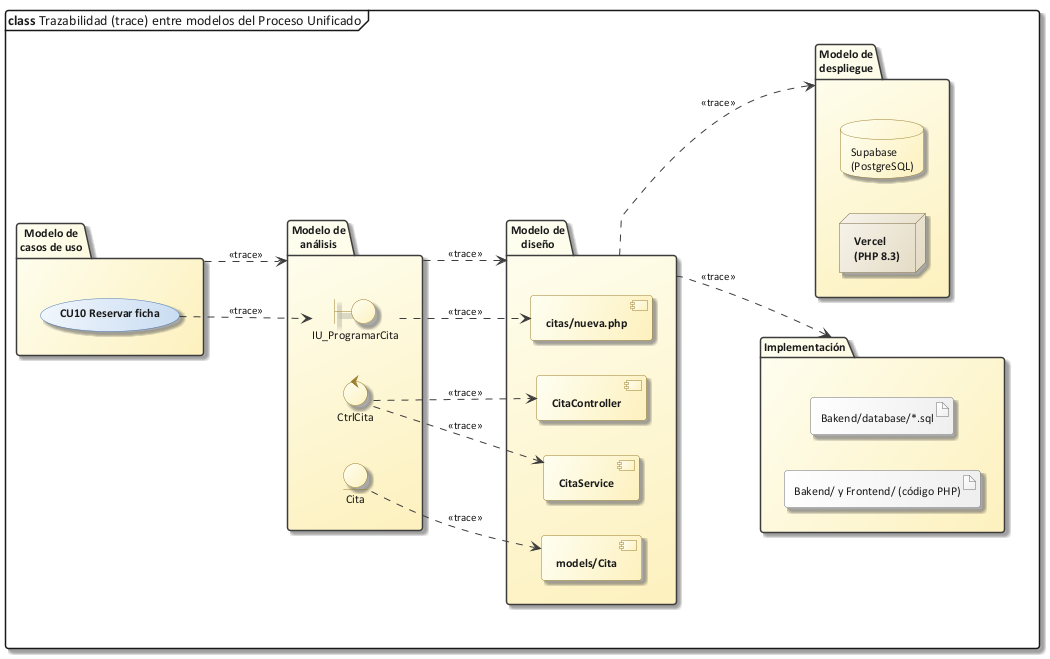

The diagram above was rendered by PlantUML. Its source (embedded in the PNG):
@startuml 46_trazabilidad
!include C:/Users/Sergio Estaca Paco/Desktop/HeadSalud/Docs/diagramas/estilo_ea.iuml
mainframe **class** Trazabilidad (trace) entre modelos del Proceso Unificado
left to right direction
skinparam packageStyle folder

package "Modelo de\ncasos de uso" as MCU {
  usecase "CU10 Reservar ficha" as CU
}
package "Modelo de\nanálisis" as MAN {
  boundary "IU_ProgramarCita" as B
  control "CtrlCita" as C
  entity "Cita" as E
}
package "Modelo de\ndiseño" as MDI {
  component "citas/nueva.php" as V
  component "CitaController" as CC
  component "CitaService" as CS
  component "models/Cita" as MC
}
package "Modelo de\ndespliegue" as MDE {
  node "Vercel\n(PHP 8.3)" as NV
  database "Supabase\n(PostgreSQL)" as ND
}
package "Implementación" as IMP {
  artifact "Bakend/ y Frontend/ (código PHP)" as A1
  artifact "Bakend/database/*.sql" as A2
}

MCU ..> MAN : <<trace>>
MAN ..> MDI : <<trace>>
MDI ..> MDE : <<trace>>
MDI ..> IMP : <<trace>>
CU ..> B : <<trace>>
B ..> V : <<trace>>
C ..> CC : <<trace>>
C ..> CS : <<trace>>
E ..> MC : <<trace>>
@enduml